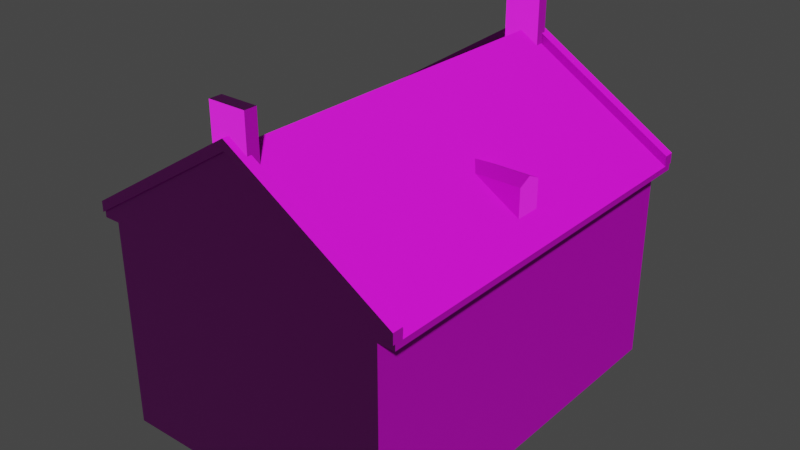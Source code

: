 # Source: House1.blend  (saved by Blender 2.81.16; exported with 4.5.12 LTS)
import bpy
from mathutils import Matrix  # noqa: F401  (used for matrix-valued properties, if any)

bpy.ops.wm.read_factory_settings(use_empty=True)
scene = bpy.context.scene
scene.name = 'Scene'

# ---- collections
col_collection = bpy.data.collections.new('Collection'); scene.collection.children.link(col_collection)

# ---- images (referenced by path relative to the original .blend; pixels are not part of the script)
import os
ASSET_DIR = os.environ.get("B2B_ASSET_DIR", "")  # directory of the original .blend (textures are referenced by path, not embedded)
HERE = os.path.dirname(os.path.abspath(__file__))  # packed textures are extracted next to this script under _unpacked/

def load_image(name, relpath, width, height, colorspace="sRGB"):
    """Load a texture the original file referenced (path relative to the .blend, or extracted next to this script)."""
    p = next((c for c in (os.path.join(HERE, relpath), os.path.join(ASSET_DIR, relpath)) if relpath and os.path.exists(c)), "")
    if p:
        img = bpy.data.images.load(p, check_existing=True)
        img.name = name
    else:  # same state as the original file: an image datablock whose file is absent (Cycles renders it pink)
        img = bpy.data.images.new(name, width, height)
        img.source = "FILE"
        img.filepath = "//" + (relpath or name)
    img.colorspace_settings.name = colorspace
    return img
img_teqbcizc_2k_albedo_jpg = load_image('teqbcizc_2K_Albedo.jpg', 'teqbcizc_2K_Albedo.jpg', 1024, 1024, 'sRGB')
img_teqbcizc_2k_specular_jpg = load_image('teqbcizc_2K_Specular.jpg', 'teqbcizc_2K_Specular.jpg', 1024, 1024, 'sRGB')
img_teqbcizc_2k_gloss_jpg = load_image('teqbcizc_2K_Gloss.jpg', 'teqbcizc_2K_Gloss.jpg', 1024, 1024, 'Non-Color')
img_teqbcizc_2k_normal_jpg = load_image('teqbcizc_2K_Normal.jpg', 'teqbcizc_2K_Normal.jpg', 1024, 1024, 'Non-Color')

# ---- materials (node trees are filled in below, after node groups)
mat_poplar_veneer_1x2_teqbcizc = bpy.data.materials.new('Poplar_Veneer_1x2_teqbcizc')
mat_poplar_veneer_1x2_teqbcizc.use_transparent_shadow = False

# ---- material node trees
mat_poplar_veneer_1x2_teqbcizc.use_nodes = True; mat_poplar_veneer_1x2_teqbcizc.node_tree.nodes.clear()
_N = mat_poplar_veneer_1x2_teqbcizc.node_tree.nodes; _L = mat_poplar_veneer_1x2_teqbcizc.node_tree.links
n0 = _N.new('ShaderNodeOutputMaterial'); n0.name = 'Material Output'; n0.location = (300, 300)
n1 = _N.new('ShaderNodeBsdfPrincipled'); n1.name = 'Principled BSDF'; n1.location = (10, 300)
n1.subsurface_method = 'BURLEY'
n1.inputs[3].default_value = 1.45
n1.inputs[27].default_value = (0.0, 0.0, 0.0, 1.0)
n1.inputs[28].default_value = 1.0
n2 = _N.new('ShaderNodeTexImage'); n2.name = 'Image Texture'; n2.location = (-640, 420)
n2.image = img_teqbcizc_2k_albedo_jpg
n3 = _N.new('ShaderNodeTexImage'); n3.name = 'Image Texture.001'; n3.location = (-1150, 200)
n3.image = img_teqbcizc_2k_specular_jpg
n4 = _N.new('ShaderNodeTexImage'); n4.name = 'Image Texture.002'; n4.location = (-1150, -60)
n4.image = img_teqbcizc_2k_gloss_jpg
n5 = _N.new('ShaderNodeInvert'); n5.name = 'Invert'; n5.location = (-250, 60)
n6 = _N.new('ShaderNodeTexImage'); n6.name = 'Image Texture.003'; n6.location = (-640, -207)
n6.image = img_teqbcizc_2k_normal_jpg
n7 = _N.new('ShaderNodeNormalMap'); n7.name = 'Normal Map'; n7.location = (-250, -170)
_L.new(n1.outputs[0], n0.inputs[0])
_L.new(n2.outputs[0], n1.inputs[0])
_L.new(n3.outputs[0], n1.inputs[13])
_L.new(n4.outputs[0], n5.inputs[1])
_L.new(n5.outputs[0], n1.inputs[2])
_L.new(n6.outputs[0], n7.inputs[1])
_L.new(n7.outputs[0], n1.inputs[5])
n0.is_active_output = True

# ---- world
world_world = bpy.data.worlds.new('World'); scene.world = world_world
world_world.use_nodes = True; world_world.node_tree.nodes.clear()
_N = world_world.node_tree.nodes; _L = world_world.node_tree.links
n0 = _N.new('ShaderNodeOutputWorld'); n0.name = 'World Output'; n0.location = (300, 300)
n1 = _N.new('ShaderNodeBackground'); n1.name = 'Background'; n1.location = (10, 300)
n1.inputs[0].default_value = (0.05088, 0.05088, 0.05088, 1.0)
_L.new(n1.outputs[0], n0.inputs[0])
n0.is_active_output = True
world_world.color = (0.05088, 0.05088, 0.05088)
world_world.use_sun_shadow = False
world_world.sun_shadow_jitter_overblur = 0.0

# ---- meshes
me_cube = bpy.data.meshes.new('Cube')
me_cube.from_pydata([(1.403, 1.923, 1.0), (1.403, 1.923, -1.0), (1.403, -1.923, 1.0), (1.403, -1.923, -1.0), (-1.403, 1.923, 1.0), (-1.403, 1.923, -1.0), (-1.403, -1.923, 1.0), (-1.403, -1.923, -1.0), (0.0, 1.923, -1.0), (0.0, -1.923, 1.0), (0.0, -1.923, -1.0), (0.0, 1.923, 1.0), (0.0, -1.923, 1.958), (-1.561, -1.923, 1.0), (1.561, 1.923, 1.0), (1.561, -1.923, 1.0), (-1.561, 1.923, 1.0), (0.0, 1.923, 1.958), (0.0, -1.923, 2.03), (-1.561, -1.923, 1.057), (1.561, 1.923, 1.057), (1.561, -1.923, 1.057), (-1.561, 1.923, 1.057), (0.0, 1.923, 2.03), (-1.403, 1.843, -1.0), (-1.403, -1.843, -1.0), (1.403, 1.843, 1.0), (1.403, -1.843, 1.0), (-1.403, -1.843, 1.0), (-1.403, 1.843, 1.0), (1.403, -1.843, -1.0), (1.403, 1.843, -1.0), (0.0, 1.843, -1.0), (0.0, -1.843, -1.0), (1.561, 1.843, 1.0), (1.561, -1.843, 1.0), (-1.561, -1.843, 1.0), (-1.561, 1.843, 1.0), (1.561, 1.843, 1.057), (1.561, -1.843, 1.057), (-1.561, -1.843, 1.057), (-1.561, 1.843, 1.057), (0.0, 1.843, 2.03), (0.0, -1.843, 2.03), (0.0, -1.923, 2.13), (-1.561, -1.923, 1.157), (1.561, -1.843, 1.157), (1.561, -1.923, 1.157), (-1.561, 1.843, 1.157), (-1.561, 1.923, 1.157), (0.0, 1.923, 2.13), (1.561, 1.923, 1.157), (0.0, -1.843, 2.13), (1.561, 1.843, 1.157), (-1.561, -1.843, 1.157), (0.0, 1.843, 2.13), (0.0, -1.945, 2.03), (-1.561, -1.945, 1.057), (0.0, 1.945, 2.03), (1.561, 1.945, 1.057), (1.561, -1.945, 1.057), (-1.561, 1.945, 1.057), (0.0, 1.945, 2.13), (-1.561, 1.945, 1.157), (0.0, -1.945, 2.13), (-1.561, -1.945, 1.157), (1.561, 1.945, 1.157), (1.561, -1.945, 1.157), (-0.1798, -1.885, 1.873), (-0.1798, -1.885, 2.364), (-0.1798, -1.765, 1.873), (-0.1798, -1.765, 2.364), (0.1798, -1.885, 1.873), (0.1798, -1.885, 2.364), (0.1798, -1.765, 1.873), (0.1798, -1.765, 2.364), (-0.1798, 1.768, 1.873), (-0.1798, 1.768, 2.364), (-0.1798, 1.888, 1.873), (-0.1798, 1.888, 2.364), (0.1798, 1.768, 1.873), (0.1798, 1.768, 2.364), (0.1798, 1.888, 1.873), (0.1798, 1.888, 2.364), (0.305, -0.1254, 1.011), (0.305, -0.1254, 1.481), (0.305, 0.1254, 1.011), (0.305, 0.1254, 1.481), (1.313, -0.1254, 1.011), (1.313, -0.1254, 1.481), (1.313, 0.1254, 1.011), (1.313, 0.1254, 1.481), (0.305, 0.0, 1.011), (0.305, 0.0, 1.541), (1.313, 0.0, 1.011), (1.313, 0.0, 1.541)], [], [(26, 0, 14, 34), (10, 9, 6, 7), (24, 29, 4, 5), (33, 30, 3, 10), (30, 27, 2, 3), (8, 11, 0, 1), (5, 4, 11, 8), (25, 33, 10, 7), (3, 2, 9, 10), (28, 6, 13, 36), (13, 12, 18, 19), (36, 13, 19, 40), (0, 11, 17, 14), (6, 9, 12, 13), (11, 4, 16, 17), (9, 2, 15, 12), (38, 20, 51, 53), (22, 41, 48, 49), (17, 16, 22, 23), (14, 17, 23, 20), (34, 14, 20, 38), (12, 15, 21, 18), (15, 35, 39, 21), (35, 34, 38, 39), (41, 42, 55, 48), (38, 42, 43, 39), (45, 19, 57, 65), (42, 41, 40, 43), (16, 37, 41, 22), (37, 36, 40, 41), (4, 29, 37, 16), (29, 28, 36, 37), (5, 8, 32, 24), (24, 32, 33, 25), (1, 0, 26, 31), (31, 26, 27, 30), (8, 1, 31, 32), (32, 31, 30, 33), (7, 6, 28, 25), (25, 28, 29, 24), (2, 27, 35, 15), (27, 26, 34, 35), (52, 54, 45, 44), (46, 52, 44, 47), (51, 50, 55, 53), (50, 49, 48, 55), (43, 40, 54, 52), (44, 45, 65, 64), (18, 21, 60, 56), (42, 38, 53, 55), (50, 51, 66, 62), (40, 19, 45, 54), (39, 43, 52, 46), (21, 39, 46, 47), (58, 61, 63, 62), (59, 58, 62, 66), (57, 56, 64, 65), (56, 60, 67, 64), (47, 44, 64, 67), (23, 22, 61, 58), (21, 47, 67, 60), (49, 50, 62, 63), (22, 49, 63, 61), (20, 23, 58, 59), (51, 20, 59, 66), (19, 18, 56, 57), (68, 69, 71, 70), (70, 71, 75, 74), (74, 75, 73, 72), (72, 73, 69, 68), (70, 74, 72, 68), (75, 71, 69, 73), (76, 77, 79, 78), (78, 79, 83, 82), (82, 83, 81, 80), (80, 81, 77, 76), (78, 82, 80, 76), (83, 79, 77, 81), (92, 93, 87, 86), (86, 87, 91, 90), (94, 95, 89, 88), (88, 89, 85, 84), (92, 94, 88, 84), (95, 93, 85, 89), (91, 87, 93, 95), (86, 90, 94, 92), (90, 91, 95, 94), (84, 85, 93, 92)])
_uv = me_cube.uv_layers.new(name='UVMap')
_uv.uv.foreach_set('vector', [-0.2803, 0.7431, -0.2803, 0.7566, -0.3346, 0.7566, -0.3346, 0.7431, 0.9309, -0.2755, 0.243, -0.2755, 0.243, -0.5118, 0.9309, -0.5118, 1.619, -0.5248, 0.9309, -0.5248, 0.9309, -0.5383, 1.619, -0.5383, -0.594, 0.09563, -0.1113, 0.09563, -0.1113, 0.1091, -0.594, 0.1091, -0.3888, 0.1226, -1.077, 0.1226, -1.077, 0.1091, -0.3888, 0.1091, 0.9309, 0.25, 0.243, 0.25, 0.243, 0.01377, 0.9309, 0.01377, 0.9309, 0.4862, 0.243, 0.4862, 0.243, 0.25, 0.9309, 0.25, -1.077, 0.09563, -0.594, 0.09563, -0.594, 0.1091, -1.077, 0.1091, 0.9309, -0.03931, 0.243, -0.03931, 0.243, -0.2755, 0.9309, -0.2755, -0.3888, 0.1226, -0.3888, 0.1091, -0.3346, 0.1091, -0.3346, 0.1226, 0.243, -0.5383, -0.08629, -0.2755, -0.1113, -0.2755, 0.2233, -0.5383, 1.708, 0.7467, 1.708, 0.7602, 1.688, 0.7602, 1.688, 0.7467, 0.243, 0.01377, 0.243, 0.25, -0.08629, 0.25, 0.243, -0.01277, 0.243, -0.5118, 0.243, -0.2755, -0.08629, -0.2755, 0.243, -0.5383, 0.243, 0.25, 0.243, 0.4862, 0.243, 0.5128, -0.08629, 0.25, 0.243, -0.2755, 0.243, -0.03931, 0.243, -0.01277, -0.08629, -0.2755, 1.3, 0.7467, 1.3, 0.7602, 1.265, 0.7602, 1.265, 0.7467, 1.688, 0.1127, 1.688, 0.1262, 1.654, 0.1262, 1.654, 0.1127, -0.08629, 0.25, 0.243, 0.5128, 0.2233, 0.5128, -0.1113, 0.25, 0.243, -0.01277, -0.08629, 0.25, -0.1113, 0.25, 0.2233, -0.01277, 1.319, 0.7467, 1.319, 0.7602, 1.3, 0.7602, 1.3, 0.7467, -0.08629, -0.2755, 0.243, -0.01277, 0.2233, -0.01277, -0.1113, -0.2755, 1.319, 0.1127, 1.319, 0.1262, 1.3, 0.1262, 1.3, 0.1127, 1.319, 0.1262, 1.319, 0.7467, 1.3, 0.7467, 1.3, 0.1262, 0.2575, 0.5128, -0.07705, 0.7755, -0.1113, 0.7755, 0.2233, 0.5128, 1.3, 0.7467, 0.9651, 0.7467, 0.9651, 0.1262, 1.3, 0.1262, 1.654, 0.7602, 1.688, 0.7602, 1.688, 0.7637, 1.654, 0.7637, 1.354, 0.1262, 1.688, 0.1262, 1.688, 0.7467, 1.354, 0.7467, 1.708, 0.1127, 1.708, 0.1262, 1.688, 0.1262, 1.688, 0.1127, 1.708, 0.1262, 1.708, 0.7467, 1.688, 0.7467, 1.688, 0.1262, -0.3888, 0.7566, -0.3888, 0.7431, -0.3346, 0.7431, -0.3346, 0.7566, -0.3888, 0.7431, -0.3888, 0.1226, -0.3346, 0.1226, -0.3346, 0.7431, -1.077, -0.5383, -0.594, -0.5383, -0.594, -0.5248, -1.077, -0.5248, -1.077, -0.5248, -0.594, -0.5248, -0.594, 0.09563, -1.077, 0.09563, -0.3888, 0.7566, -1.077, 0.7566, -1.077, 0.7431, -0.3888, 0.7431, -0.3888, 0.7431, -1.077, 0.7431, -1.077, 0.1226, -0.3888, 0.1226, -0.594, -0.5383, -0.1113, -0.5383, -0.1113, -0.5248, -0.594, -0.5248, -0.594, -0.5248, -0.1113, -0.5248, -0.1113, 0.09563, -0.594, 0.09563, 1.619, 0.1091, 0.9309, 0.1091, 0.9309, 0.09563, 1.619, 0.09563, 1.619, 0.09563, 0.9309, 0.09563, 0.9309, -0.5248, 1.619, -0.5248, -0.2803, 0.1091, -0.2803, 0.1226, -0.3346, 0.1226, -0.3346, 0.1091, -0.2803, 0.1226, -0.2803, 0.7431, -0.3346, 0.7431, -0.3346, 0.1226, 1.319, 0.7467, 1.654, 0.7467, 1.654, 0.7602, 1.319, 0.7602, 1.265, 0.1262, 0.9309, 0.1262, 0.9309, 0.1127, 1.265, 0.1127, 1.265, 0.7602, 0.9309, 0.7602, 0.9309, 0.7467, 1.265, 0.7467, 1.319, 0.1127, 1.654, 0.1127, 1.654, 0.1262, 1.319, 0.1262, 0.2917, 0.7755, 0.6263, 1.038, 0.5921, 1.038, 0.2575, 0.7755, 1.319, 0.7602, 1.654, 0.7602, 1.654, 0.7637, 1.319, 0.7637, -0.2657, 0.3719, -0.2657, 0.6347, -0.273, 0.6347, -0.273, 0.3719, -0.07705, 0.7755, 0.2575, 1.038, 0.2233, 1.038, -0.1113, 0.7755, 0.9309, 0.7602, 1.265, 0.7602, 1.265, 0.7637, 0.9309, 0.7637, 1.688, 0.7467, 1.688, 0.7602, 1.654, 0.7602, 1.654, 0.7467, 0.6263, 0.5128, 0.2917, 0.7755, 0.2575, 0.7755, 0.5921, 0.5128, 1.3, 0.1127, 1.3, 0.1262, 1.265, 0.1262, 1.265, 0.1127, 1.653, -0.2755, 1.987, -0.01277, 1.953, -0.01277, 1.619, -0.2755, 1.987, -0.5383, 1.653, -0.2755, 1.619, -0.2755, 1.953, -0.5383, 2.077, 0.1091, 1.742, 0.3719, 1.708, 0.3719, 2.042, 0.1091, 1.742, 0.3719, 2.077, 0.6347, 2.042, 0.6347, 1.708, 0.3719, 1.265, 0.1127, 0.9309, 0.1127, 0.9309, 0.1091, 1.265, 0.1091, -0.2803, 0.3719, -0.2803, 0.1091, -0.273, 0.1091, -0.273, 0.3719, 1.3, 0.1127, 1.265, 0.1127, 1.265, 0.1091, 1.3, 0.1091, 1.654, 0.1127, 1.319, 0.1127, 1.319, 0.1091, 1.654, 0.1091, 1.688, 0.1127, 1.654, 0.1127, 1.654, 0.1091, 1.688, 0.1091, -0.2803, 0.6347, -0.2803, 0.3719, -0.273, 0.3719, -0.273, 0.6347, 1.265, 0.7602, 1.3, 0.7602, 1.3, 0.7637, 1.265, 0.7637, -0.2657, 0.1091, -0.2657, 0.3719, -0.273, 0.3719, -0.273, 0.1091, 0.375, 0.0, 0.625, 0.0, 0.625, 0.25, 0.375, 0.25, 0.375, 0.25, 0.625, 0.25, 0.625, 0.5, 0.375, 0.5, 0.375, 0.5, 0.625, 0.5, 0.625, 0.75, 0.375, 0.75, 0.375, 0.75, 0.625, 0.75, 0.625, 1.0, 0.375, 1.0, 0.125, 0.5, 0.375, 0.5, 0.375, 0.75, 0.125, 0.75, 0.625, 0.5, 0.875, 0.5, 0.875, 0.75, 0.625, 0.75, 0.375, 0.0, 0.625, 0.0, 0.625, 0.25, 0.375, 0.25, 0.375, 0.25, 0.625, 0.25, 0.625, 0.5, 0.375, 0.5, 0.375, 0.5, 0.625, 0.5, 0.625, 0.75, 0.375, 0.75, 0.375, 0.75, 0.625, 0.75, 0.625, 1.0, 0.375, 1.0, 0.125, 0.5, 0.375, 0.5, 0.375, 0.75, 0.125, 0.75, 0.625, 0.5, 0.875, 0.5, 0.875, 0.75, 0.625, 0.75, 0.8746, 0.4534, 0.8746, 0.7085, 0.7539, 0.6794, 0.7539, 0.4534, 0.0002532, 0.2263, 0.0002531, 0.0002531, 0.9712, 0.0002531, 0.9712, 0.2263, 0.3901, 0.7085, 0.3901, 0.4534, 0.5109, 0.4825, 0.5109, 0.7085, 0.0002532, 0.4529, 0.0002531, 0.2268, 0.9712, 0.2268, 0.9712, 0.4529, 0.9712, 0.9997, 0.0002531, 0.9997, 0.0002531, 0.9394, 0.9712, 0.9394, 0.0002531, 0.9389, 0.0002532, 0.4534, 0.1343, 0.4534, 0.1343, 0.9389, 0.1348, 0.9389, 0.1348, 0.4534, 0.2689, 0.4534, 0.2689, 0.9389, 0.6321, 0.4534, 0.6321, 0.9389, 0.5114, 0.9389, 0.5114, 0.4534, 0.2694, 0.7085, 0.2694, 0.4825, 0.3901, 0.4534, 0.3901, 0.7085, 0.6326, 0.7085, 0.6326, 0.4825, 0.7534, 0.4534, 0.7534, 0.7085])
me_cube.materials.append(mat_poplar_veneer_1x2_teqbcizc)
me_cube.use_remesh_preserve_volume = False
me_cube.use_remesh_preserve_attributes = False
me_cube.use_mirror_vertex_groups = False
me_cube.update()

# ---- objects
ob_cube = bpy.data.objects.new('Cube', me_cube)

# ---- transforms, parenting, visibility, modifiers, constraints
ob_cube.location = (0.0, 0.0, 1.0)
ob_cube.lock_rotations_4d = False
ob_cube.empty_display_type = 'ARROWS'
ob_cube.lineart.crease_threshold = 0.0

# ---- collection membership
col_collection.objects.link(ob_cube)

# ---- scene / render settings (as saved in the file)
scene.frame_start = 1; scene.frame_end = 250; scene.frame_set(1)
scene.render.engine = 'BLENDER_EEVEE_NEXT'
scene.cycles.use_denoising = False
scene.cycles.samples = 128
scene.cycles.sampling_pattern = 'TABULATED_SOBOL'
scene.cycles.use_adaptive_sampling = False
scene.cycles.use_light_tree = False
scene.view_settings.view_transform = 'Filmic'
bpy.context.view_layer.update()

# ---- added for rendering (the .blend has no active camera and no usable light): camera, sun
cam_auto = bpy.data.cameras.new('AutoCamera')
cam_auto.lens = 50.0
cam_auto.sensor_width = 36.0
cam_auto.clip_end = 1000.0
ob_auto_camera = bpy.data.objects.new('AutoCamera', cam_auto)
scene.collection.objects.link(ob_auto_camera)
ob_auto_camera.location = (5.56591, -6.6791, 6.13462)
ob_auto_camera.rotation_euler = (1.09748, -7.21219e-08, 0.694738)
scene.camera = ob_auto_camera
light_auto_sun = bpy.data.lights.new('AutoSun', 'SUN')
light_auto_sun.energy = 3.0
light_auto_sun.angle = 0.0523599
ob_auto_sun = bpy.data.objects.new('AutoSun', light_auto_sun)
scene.collection.objects.link(ob_auto_sun)
ob_auto_sun.rotation_euler = (0.872665, 0.174533, 0.523599)
bpy.context.view_layer.update()

